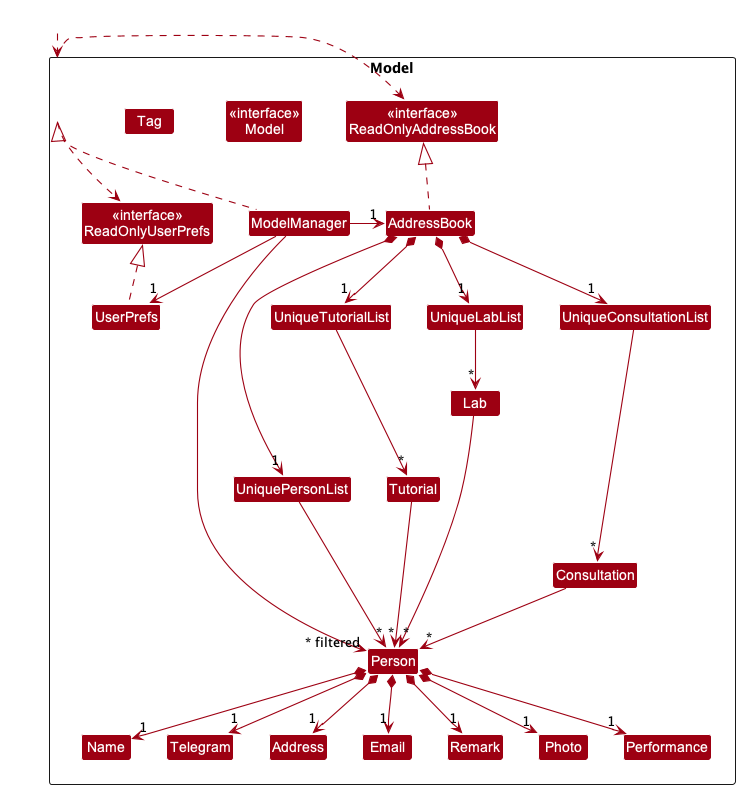

The diagram above was rendered by PlantUML. Its source (embedded in the PNG):
@startuml
!include style.puml
skinparam arrowThickness 1.1
skinparam arrowColor MODEL_COLOR
skinparam classBackgroundColor MODEL_COLOR

Package Model <<Rectangle>>{
Class "<<interface>>\nReadOnlyAddressBook" as ReadOnlyAddressBook
Class "<<interface>>\nReadOnlyUserPrefs" as ReadOnlyUserPrefs
Class "<<interface>>\nModel" as Model

Class AddressBook
Class ModelManager
Class UserPrefs

Class UniquePersonList
Class Person
Class Address
Class Email
Class Name
Class Telegram
Class Tag
Class Remark
Class Photo
Class Performance

Class UniqueTutorialList
Class Tutorial

Class UniqueLabList
Class Lab

Class UniqueConsultationList
Class Consultation
}

Class HiddenOutside #FFFFFF
HiddenOutside ..> Model

AddressBook .up.|> ReadOnlyAddressBook

ModelManager .up.|> Model
Model .right.> ReadOnlyUserPrefs
Model .left.> ReadOnlyAddressBook
ModelManager -left-> "1" AddressBook
ModelManager --> "1" UserPrefs
UserPrefs .up.|> ReadOnlyUserPrefs

AddressBook *--> "1" UniquePersonList

UniquePersonList --> "*" Person
Person *--> "1" Name
Person *--> "1" Telegram
Person *--> "1" Email
Person *--> "1" Address
Person *--> "1" Performance
Person *--> "1" Remark
Person *--> "1" Photo

Name -[hidden]right-> Telegram
Telegram -[hidden]right-> Address
Address -[hidden]right-> Email

AddressBook *--> "1" UniqueTutorialList
AddressBook *--> "1" UniqueLabList
AddressBook *--> "1" UniqueConsultationList

UniqueConsultationList --> "*" Consultation
UniqueTutorialList --> "*" Tutorial
UniqueLabList --> "*" Lab

Consultation --> "*" Person
Tutorial --> "*" Person
Lab --> "*" Person

ModelManager ------>"~* filtered" Person
@enduml